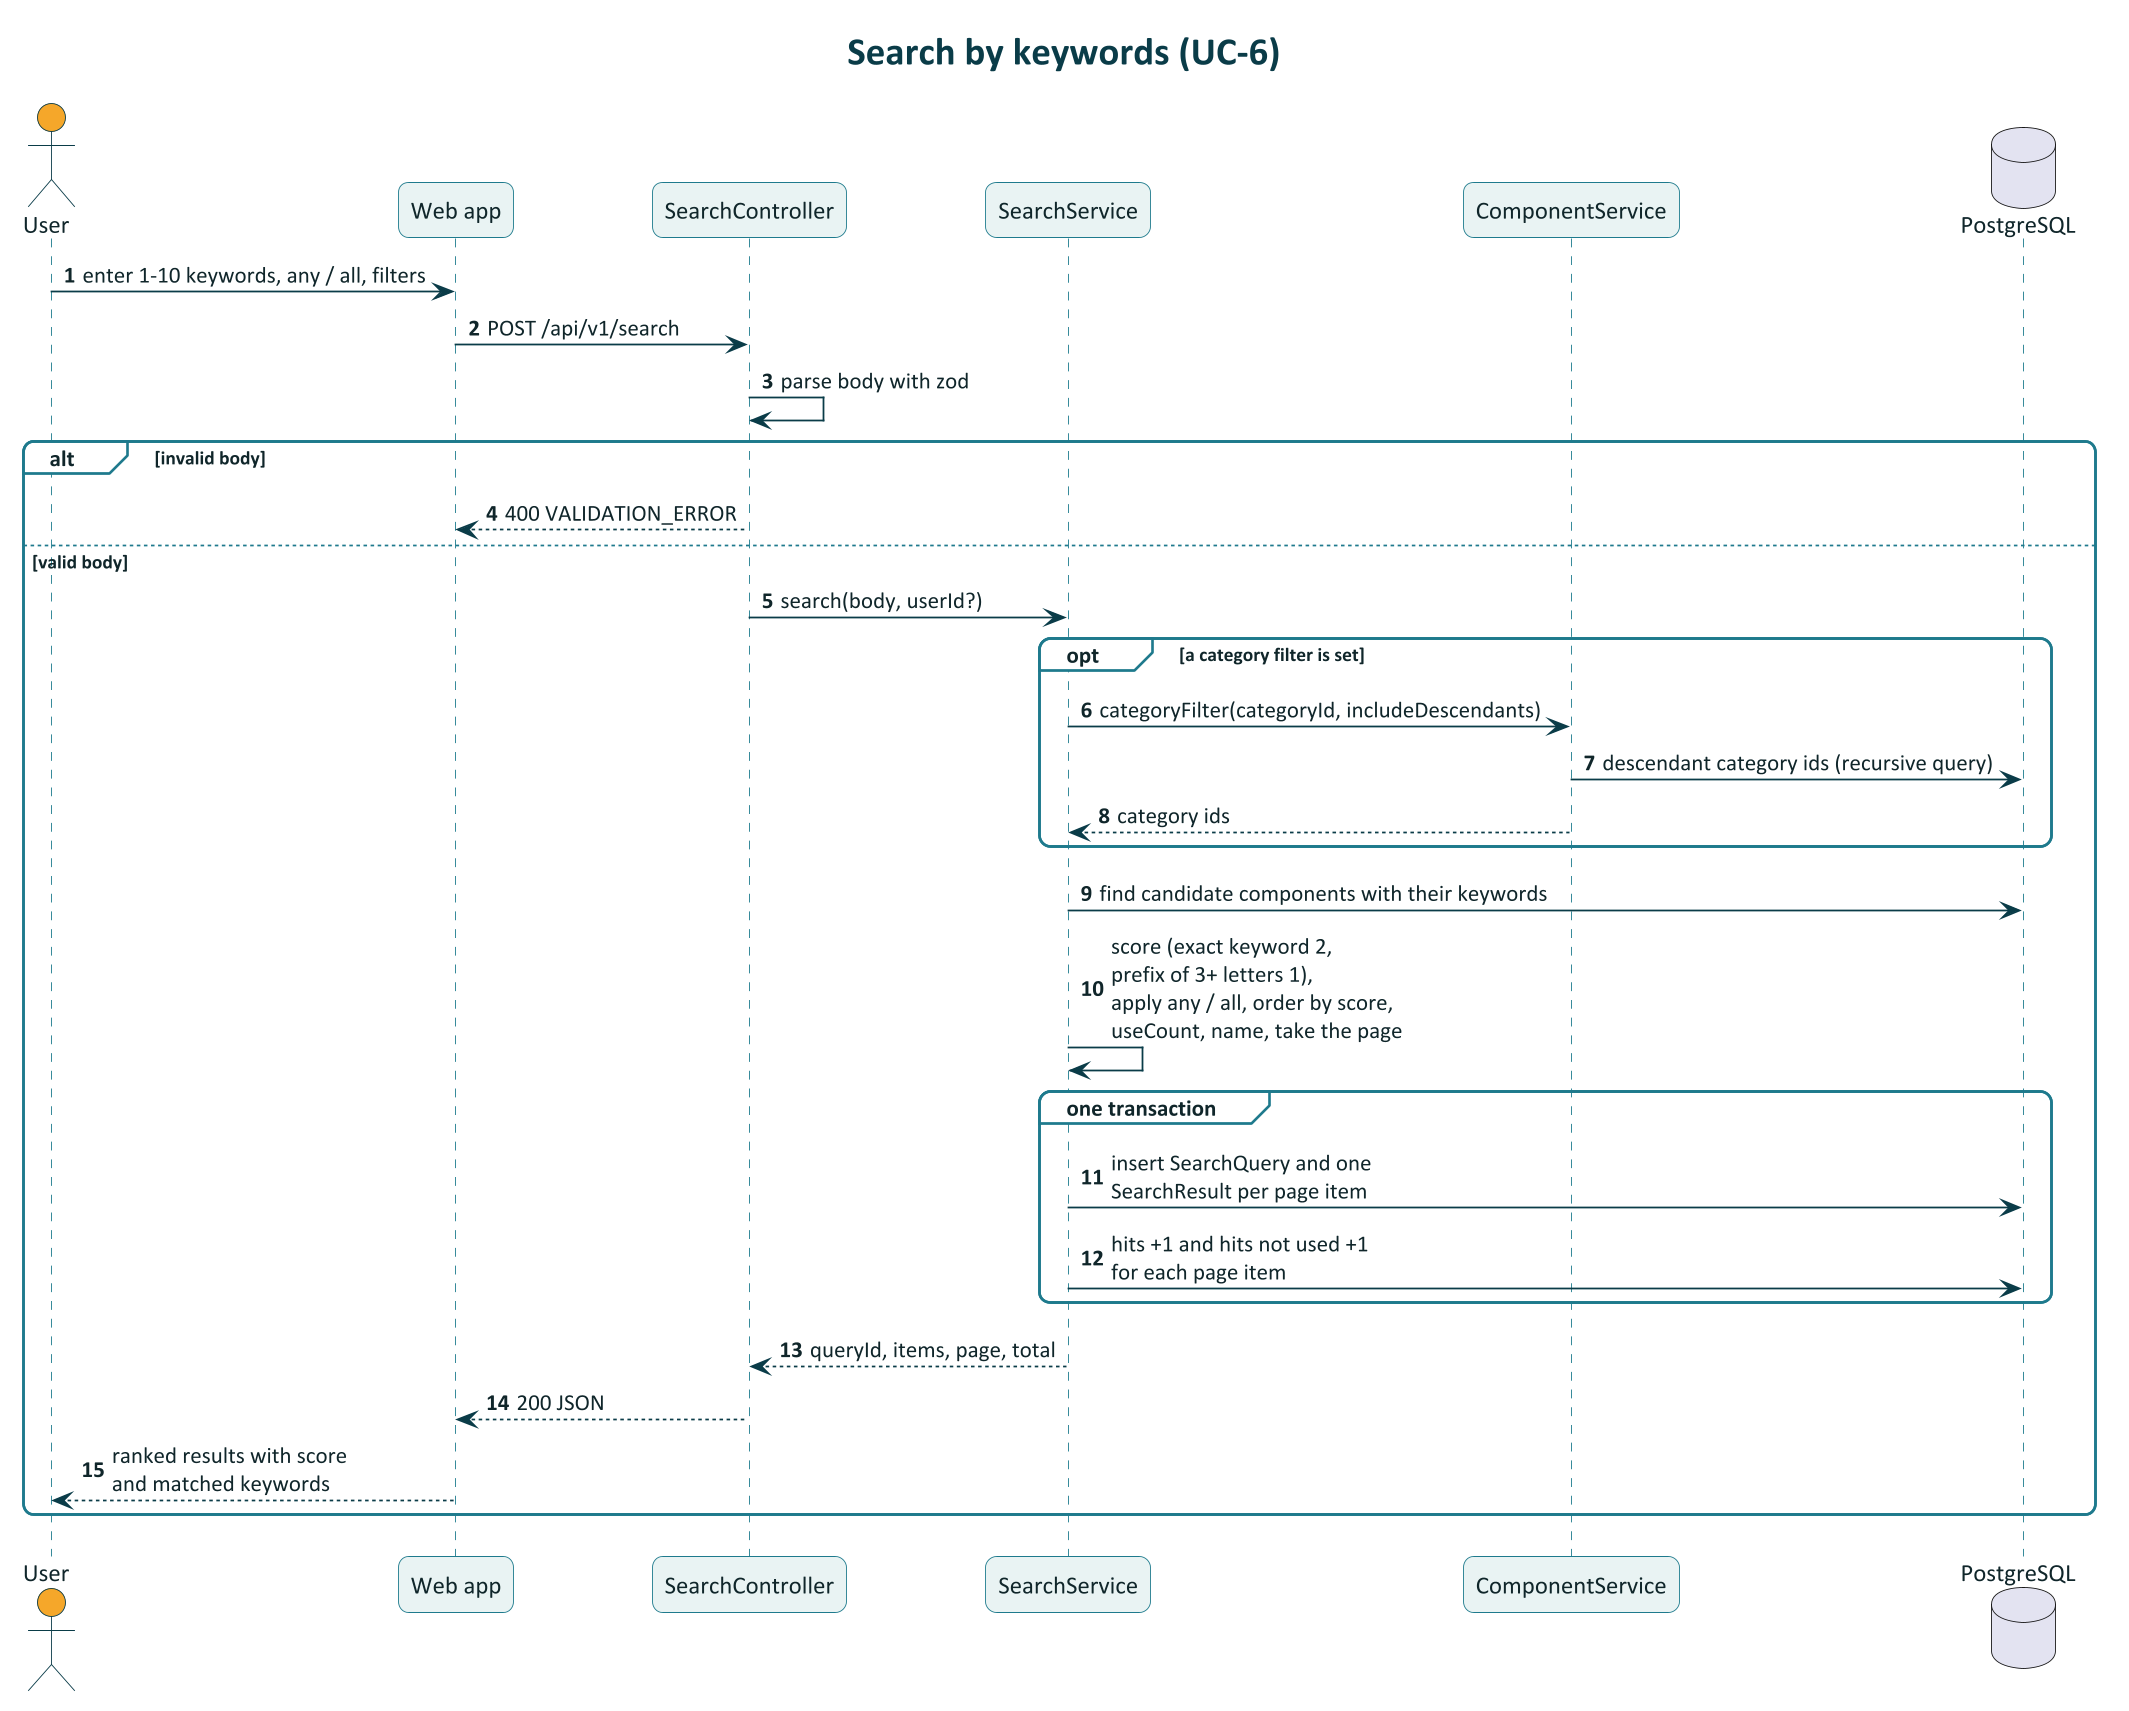

The diagram above was rendered by PlantUML. Its source (embedded in the PNG):
@startuml seq-search
!include sccs-theme.puml
title Search by keywords (UC-6)
autonumber
actor User
participant "Web app" as W
participant SearchController as SC
participant SearchService as SS
participant ComponentService as CS
database PostgreSQL as DB

User -> W : enter 1-10 keywords, any / all, filters
W -> SC : POST /api/v1/search
SC -> SC : parse body with zod
alt invalid body
  SC --> W : 400 VALIDATION_ERROR
else valid body
  SC -> SS : search(body, userId?)
  opt a category filter is set
    SS -> CS : categoryFilter(categoryId, includeDescendants)
    CS -> DB : descendant category ids (recursive query)
    CS --> SS : category ids
  end
  SS -> DB : find candidate components with their keywords
  SS -> SS : score (exact keyword 2,\nprefix of 3+ letters 1),\napply any / all, order by score,\nuseCount, name, take the page
  group one transaction
    SS -> DB : insert SearchQuery and one\nSearchResult per page item
    SS -> DB : hits +1 and hits not used +1\nfor each page item
  end
  SS --> SC : queryId, items, page, total
  SC --> W : 200 JSON
  W --> User : ranked results with score\nand matched keywords
end
@enduml